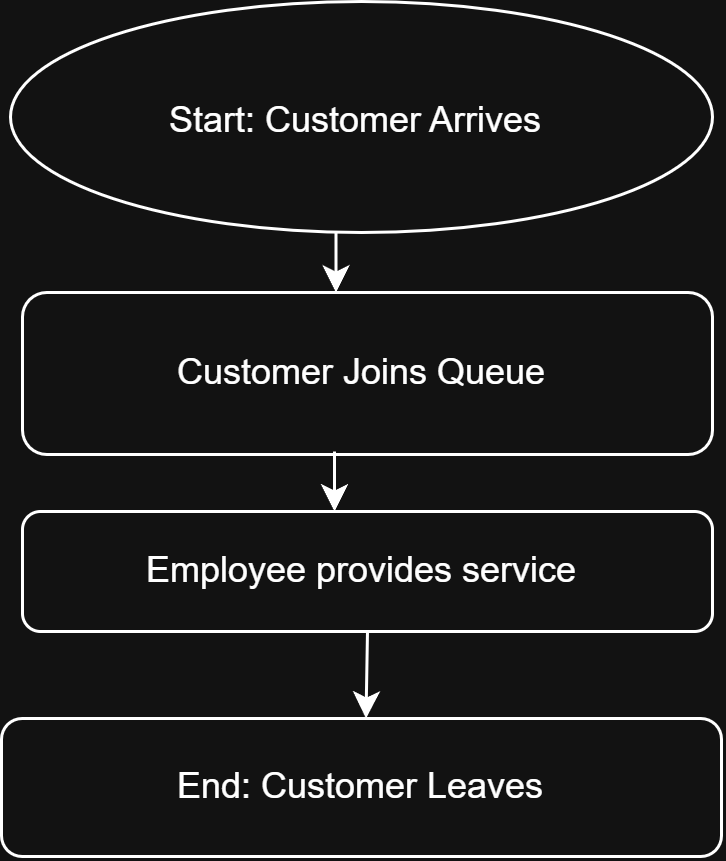

The diagram above was exported from draw.io. Its source (the exported page's mxGraphModel, read from the mxfile embedded in the PNG):
<mxGraphModel dx="371" dy="462" grid="1" gridSize="10" guides="1" tooltips="1" connect="1" arrows="1" fold="1" page="1" pageScale="1" pageWidth="850" pageHeight="1100" math="0" shadow="0">
  <root>
    <mxCell id="0" />
    <mxCell id="1" parent="0" />
    <mxCell id="gXiXF2nBwXdFtfhfzn5X-1" parent="1" style="ellipse;whiteSpace=wrap;html=1;shapeInside=1;" value="Start: Customer Arrives&amp;nbsp;" vertex="1">
      <mxGeometry height="77" width="234" x="326" y="60" as="geometry" />
    </mxCell>
    <mxCell id="gXiXF2nBwXdFtfhfzn5X-2" parent="1" style="rounded=1;whiteSpace=wrap;html=1;roundedPerimeter=1;" value="Customer Joins Queue&amp;nbsp;" vertex="1">
      <mxGeometry height="54" width="230" x="330" y="157" as="geometry" />
    </mxCell>
    <mxCell id="gXiXF2nBwXdFtfhfzn5X-3" edge="1" parent="1" style="endArrow=classic;html=1;rounded=0;" value="">
      <mxGeometry height="50" relative="1" width="50" as="geometry">
        <mxPoint x="434.5" y="137" as="sourcePoint" />
        <mxPoint x="434.5" y="157" as="targetPoint" />
      </mxGeometry>
    </mxCell>
    <mxCell id="gXiXF2nBwXdFtfhfzn5X-4" parent="1" style="rounded=1;whiteSpace=wrap;html=1;roundedPerimeter=1;" value="Employee provides service&amp;nbsp;" vertex="1">
      <mxGeometry height="40" width="230" x="330" y="230" as="geometry" />
    </mxCell>
    <mxCell id="gXiXF2nBwXdFtfhfzn5X-5" edge="1" parent="1" style="endArrow=classic;html=1;rounded=0;" value="">
      <mxGeometry height="50" relative="1" width="50" as="geometry">
        <mxPoint x="434" y="210" as="sourcePoint" />
        <mxPoint x="434" y="230" as="targetPoint" />
      </mxGeometry>
    </mxCell>
    <mxCell id="gXiXF2nBwXdFtfhfzn5X-6" parent="1" style="rounded=1;whiteSpace=wrap;html=1;roundedPerimeter=1;" value="End: Customer Leaves" vertex="1">
      <mxGeometry height="46" width="240" x="323" y="299" as="geometry" />
    </mxCell>
    <mxCell id="1T6lZuhLlNeLKmlLfexT-4" edge="1" parent="1" source="gXiXF2nBwXdFtfhfzn5X-4" style="endArrow=classic;html=1;rounded=0;exitX=0.5;exitY=1;exitDx=0;exitDy=0;" value="">
      <mxGeometry height="50" relative="1" width="50" as="geometry">
        <mxPoint x="444.5" y="259" as="sourcePoint" />
        <mxPoint x="444.5" y="299" as="targetPoint" />
      </mxGeometry>
    </mxCell>
  </root>
</mxGraphModel>